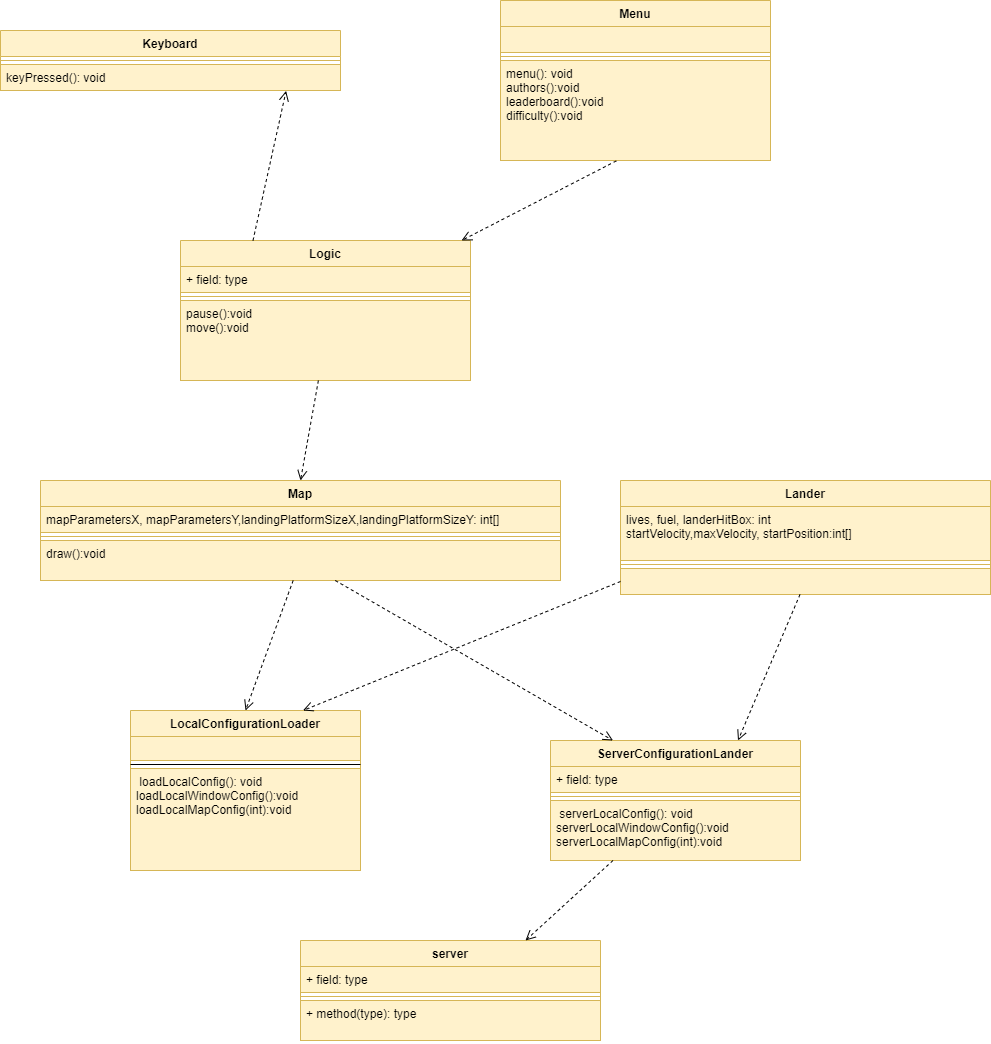

The diagram above was exported from draw.io. Its source (the exported page's mxGraphModel, read from the mxfile embedded in the PNG):
<mxGraphModel dx="2476" dy="1896" grid="1" gridSize="10" guides="1" tooltips="1" connect="1" arrows="1" fold="1" page="0" pageScale="1" pageWidth="827" pageHeight="1169" math="0" shadow="0">
  <root>
    <mxCell id="0" />
    <mxCell id="1" parent="0" />
    <mxCell id="saFNjhyPl_IV3FF3_v6t-1" value="LocalConfigurationLoader" style="swimlane;fontStyle=1;align=center;verticalAlign=top;childLayout=stackLayout;horizontal=1;startSize=26;horizontalStack=0;resizeParent=1;resizeParentMax=0;resizeLast=0;collapsible=1;marginBottom=0;fillColor=#fff2cc;strokeColor=#d6b656;" parent="1" vertex="1">
      <mxGeometry x="-140" y="50" width="230" height="160" as="geometry">
        <mxRectangle x="290" y="90" width="180" height="26" as="alternateBounds" />
      </mxGeometry>
    </mxCell>
    <mxCell id="saFNjhyPl_IV3FF3_v6t-2" value="" style="text;strokeColor=#d6b656;fillColor=#fff2cc;align=left;verticalAlign=top;spacingLeft=4;spacingRight=4;overflow=hidden;rotatable=0;points=[[0,0.5],[1,0.5]];portConstraint=eastwest;" parent="saFNjhyPl_IV3FF3_v6t-1" vertex="1">
      <mxGeometry y="26" width="230" height="24" as="geometry" />
    </mxCell>
    <mxCell id="saFNjhyPl_IV3FF3_v6t-3" value="" style="line;strokeWidth=1;fillColor=none;align=left;verticalAlign=middle;spacingTop=-1;spacingLeft=3;spacingRight=3;rotatable=0;labelPosition=right;points=[];portConstraint=eastwest;" parent="saFNjhyPl_IV3FF3_v6t-1" vertex="1">
      <mxGeometry y="50" width="230" height="8" as="geometry" />
    </mxCell>
    <mxCell id="saFNjhyPl_IV3FF3_v6t-4" value=" loadLocalConfig(): void&#10;loadLocalWindowConfig():void&#10;loadLocalMapConfig(int):void" style="text;strokeColor=#d6b656;fillColor=#fff2cc;align=left;verticalAlign=top;spacingLeft=4;spacingRight=4;overflow=hidden;rotatable=0;points=[[0,0.5],[1,0.5]];portConstraint=eastwest;" parent="saFNjhyPl_IV3FF3_v6t-1" vertex="1">
      <mxGeometry y="58" width="230" height="102" as="geometry" />
    </mxCell>
    <mxCell id="saFNjhyPl_IV3FF3_v6t-5" value="Lander" style="swimlane;fontStyle=1;align=center;verticalAlign=top;childLayout=stackLayout;horizontal=1;startSize=26;horizontalStack=0;resizeParent=1;resizeParentMax=0;resizeLast=0;collapsible=1;marginBottom=0;fillColor=#fff2cc;strokeColor=#d6b656;" parent="1" vertex="1">
      <mxGeometry x="350" y="-180" width="370" height="114" as="geometry">
        <mxRectangle x="100" y="160" width="70" height="26" as="alternateBounds" />
      </mxGeometry>
    </mxCell>
    <mxCell id="saFNjhyPl_IV3FF3_v6t-6" value="lives, fuel, landerHitBox: int&#10;startVelocity,maxVelocity, startPosition:int[]" style="text;strokeColor=#d6b656;fillColor=#fff2cc;align=left;verticalAlign=top;spacingLeft=4;spacingRight=4;overflow=hidden;rotatable=0;points=[[0,0.5],[1,0.5]];portConstraint=eastwest;" parent="saFNjhyPl_IV3FF3_v6t-5" vertex="1">
      <mxGeometry y="26" width="370" height="54" as="geometry" />
    </mxCell>
    <mxCell id="saFNjhyPl_IV3FF3_v6t-7" value="" style="line;strokeWidth=1;fillColor=#fff2cc;align=left;verticalAlign=middle;spacingTop=-1;spacingLeft=3;spacingRight=3;rotatable=0;labelPosition=right;points=[];portConstraint=eastwest;strokeColor=#d6b656;" parent="saFNjhyPl_IV3FF3_v6t-5" vertex="1">
      <mxGeometry y="80" width="370" height="8" as="geometry" />
    </mxCell>
    <mxCell id="saFNjhyPl_IV3FF3_v6t-8" value="" style="text;strokeColor=#d6b656;fillColor=#fff2cc;align=left;verticalAlign=top;spacingLeft=4;spacingRight=4;overflow=hidden;rotatable=0;points=[[0,0.5],[1,0.5]];portConstraint=eastwest;" parent="saFNjhyPl_IV3FF3_v6t-5" vertex="1">
      <mxGeometry y="88" width="370" height="26" as="geometry" />
    </mxCell>
    <mxCell id="saFNjhyPl_IV3FF3_v6t-17" value="Keyboard" style="swimlane;fontStyle=1;align=center;verticalAlign=top;childLayout=stackLayout;horizontal=1;startSize=26;horizontalStack=0;resizeParent=1;resizeParentMax=0;resizeLast=0;collapsible=1;marginBottom=0;fillColor=#fff2cc;strokeColor=#d6b656;" parent="1" vertex="1">
      <mxGeometry x="-270" y="-630" width="340" height="60" as="geometry">
        <mxRectangle x="50" y="80" width="90" height="26" as="alternateBounds" />
      </mxGeometry>
    </mxCell>
    <mxCell id="saFNjhyPl_IV3FF3_v6t-19" value="" style="line;strokeWidth=1;fillColor=#fff2cc;align=left;verticalAlign=middle;spacingTop=-1;spacingLeft=3;spacingRight=3;rotatable=0;labelPosition=right;points=[];portConstraint=eastwest;strokeColor=#d6b656;" parent="saFNjhyPl_IV3FF3_v6t-17" vertex="1">
      <mxGeometry y="26" width="340" height="8" as="geometry" />
    </mxCell>
    <mxCell id="saFNjhyPl_IV3FF3_v6t-20" value="keyPressed(): void" style="text;strokeColor=#d6b656;fillColor=#fff2cc;align=left;verticalAlign=top;spacingLeft=4;spacingRight=4;overflow=hidden;rotatable=0;points=[[0,0.5],[1,0.5]];portConstraint=eastwest;" parent="saFNjhyPl_IV3FF3_v6t-17" vertex="1">
      <mxGeometry y="34" width="340" height="26" as="geometry" />
    </mxCell>
    <mxCell id="saFNjhyPl_IV3FF3_v6t-25" value="Menu" style="swimlane;fontStyle=1;align=center;verticalAlign=top;childLayout=stackLayout;horizontal=1;startSize=26;horizontalStack=0;resizeParent=1;resizeParentMax=0;resizeLast=0;collapsible=1;marginBottom=0;fillColor=#fff2cc;strokeColor=#d6b656;" parent="1" vertex="1">
      <mxGeometry x="230" y="-660" width="270" height="160" as="geometry">
        <mxRectangle x="310" y="-50" width="60" height="26" as="alternateBounds" />
      </mxGeometry>
    </mxCell>
    <mxCell id="saFNjhyPl_IV3FF3_v6t-26" value="" style="text;strokeColor=#d6b656;fillColor=#fff2cc;align=left;verticalAlign=top;spacingLeft=4;spacingRight=4;overflow=hidden;rotatable=0;points=[[0,0.5],[1,0.5]];portConstraint=eastwest;" parent="saFNjhyPl_IV3FF3_v6t-25" vertex="1">
      <mxGeometry y="26" width="270" height="26" as="geometry" />
    </mxCell>
    <mxCell id="saFNjhyPl_IV3FF3_v6t-27" value="" style="line;strokeWidth=1;fillColor=#fff2cc;align=left;verticalAlign=middle;spacingTop=-1;spacingLeft=3;spacingRight=3;rotatable=0;labelPosition=right;points=[];portConstraint=eastwest;strokeColor=#d6b656;" parent="saFNjhyPl_IV3FF3_v6t-25" vertex="1">
      <mxGeometry y="52" width="270" height="8" as="geometry" />
    </mxCell>
    <mxCell id="saFNjhyPl_IV3FF3_v6t-28" value="menu(): void&#10;authors():void&#10;leaderboard():void&#10;difficulty():void" style="text;strokeColor=#d6b656;fillColor=#fff2cc;align=left;verticalAlign=top;spacingLeft=4;spacingRight=4;overflow=hidden;rotatable=0;points=[[0,0.5],[1,0.5]];portConstraint=eastwest;" parent="saFNjhyPl_IV3FF3_v6t-25" vertex="1">
      <mxGeometry y="60" width="270" height="100" as="geometry" />
    </mxCell>
    <mxCell id="saFNjhyPl_IV3FF3_v6t-29" value="Logic" style="swimlane;fontStyle=1;align=center;verticalAlign=top;childLayout=stackLayout;horizontal=1;startSize=26;horizontalStack=0;resizeParent=1;resizeParentMax=0;resizeLast=0;collapsible=1;marginBottom=0;fillColor=#fff2cc;strokeColor=#d6b656;" parent="1" vertex="1">
      <mxGeometry x="-90" y="-420" width="290" height="140" as="geometry">
        <mxRectangle x="680" y="10" width="60" height="26" as="alternateBounds" />
      </mxGeometry>
    </mxCell>
    <mxCell id="saFNjhyPl_IV3FF3_v6t-30" value="+ field: type" style="text;strokeColor=#d6b656;fillColor=#fff2cc;align=left;verticalAlign=top;spacingLeft=4;spacingRight=4;overflow=hidden;rotatable=0;points=[[0,0.5],[1,0.5]];portConstraint=eastwest;" parent="saFNjhyPl_IV3FF3_v6t-29" vertex="1">
      <mxGeometry y="26" width="290" height="26" as="geometry" />
    </mxCell>
    <mxCell id="saFNjhyPl_IV3FF3_v6t-31" value="" style="line;strokeWidth=1;fillColor=#fff2cc;align=left;verticalAlign=middle;spacingTop=-1;spacingLeft=3;spacingRight=3;rotatable=0;labelPosition=right;points=[];portConstraint=eastwest;strokeColor=#d6b656;" parent="saFNjhyPl_IV3FF3_v6t-29" vertex="1">
      <mxGeometry y="52" width="290" height="8" as="geometry" />
    </mxCell>
    <mxCell id="saFNjhyPl_IV3FF3_v6t-32" value="pause():void&#10;move():void" style="text;strokeColor=#d6b656;fillColor=#fff2cc;align=left;verticalAlign=top;spacingLeft=4;spacingRight=4;overflow=hidden;rotatable=0;points=[[0,0.5],[1,0.5]];portConstraint=eastwest;" parent="saFNjhyPl_IV3FF3_v6t-29" vertex="1">
      <mxGeometry y="60" width="290" height="80" as="geometry" />
    </mxCell>
    <mxCell id="lyE4QCnP87DpwPx3EkpW-1" value="server" style="swimlane;fontStyle=1;align=center;verticalAlign=top;childLayout=stackLayout;horizontal=1;startSize=26;horizontalStack=0;resizeParent=1;resizeParentMax=0;resizeLast=0;collapsible=1;marginBottom=0;fillColor=#fff2cc;strokeColor=#d6b656;" vertex="1" parent="1">
      <mxGeometry x="30" y="280" width="300" height="100" as="geometry" />
    </mxCell>
    <mxCell id="lyE4QCnP87DpwPx3EkpW-2" value="+ field: type" style="text;strokeColor=#d6b656;fillColor=#fff2cc;align=left;verticalAlign=top;spacingLeft=4;spacingRight=4;overflow=hidden;rotatable=0;points=[[0,0.5],[1,0.5]];portConstraint=eastwest;" vertex="1" parent="lyE4QCnP87DpwPx3EkpW-1">
      <mxGeometry y="26" width="300" height="26" as="geometry" />
    </mxCell>
    <mxCell id="lyE4QCnP87DpwPx3EkpW-3" value="" style="line;strokeWidth=1;fillColor=#fff2cc;align=left;verticalAlign=middle;spacingTop=-1;spacingLeft=3;spacingRight=3;rotatable=0;labelPosition=right;points=[];portConstraint=eastwest;strokeColor=#d6b656;" vertex="1" parent="lyE4QCnP87DpwPx3EkpW-1">
      <mxGeometry y="52" width="300" height="8" as="geometry" />
    </mxCell>
    <mxCell id="lyE4QCnP87DpwPx3EkpW-4" value="+ method(type): type" style="text;strokeColor=#d6b656;fillColor=#fff2cc;align=left;verticalAlign=top;spacingLeft=4;spacingRight=4;overflow=hidden;rotatable=0;points=[[0,0.5],[1,0.5]];portConstraint=eastwest;" vertex="1" parent="lyE4QCnP87DpwPx3EkpW-1">
      <mxGeometry y="60" width="300" height="40" as="geometry" />
    </mxCell>
    <mxCell id="lyE4QCnP87DpwPx3EkpW-5" value="Map" style="swimlane;fontStyle=1;align=center;verticalAlign=top;childLayout=stackLayout;horizontal=1;startSize=26;horizontalStack=0;resizeParent=1;resizeParentMax=0;resizeLast=0;collapsible=1;marginBottom=0;fillColor=#fff2cc;strokeColor=#d6b656;" vertex="1" parent="1">
      <mxGeometry x="-230" y="-180" width="520" height="100" as="geometry" />
    </mxCell>
    <mxCell id="lyE4QCnP87DpwPx3EkpW-6" value="mapParametersX, mapParametersY,landingPlatformSizeX,landingPlatformSizeY: int[]" style="text;strokeColor=#d6b656;fillColor=#fff2cc;align=left;verticalAlign=top;spacingLeft=4;spacingRight=4;overflow=hidden;rotatable=0;points=[[0,0.5],[1,0.5]];portConstraint=eastwest;" vertex="1" parent="lyE4QCnP87DpwPx3EkpW-5">
      <mxGeometry y="26" width="520" height="26" as="geometry" />
    </mxCell>
    <mxCell id="lyE4QCnP87DpwPx3EkpW-7" value="" style="line;strokeWidth=1;fillColor=#fff2cc;align=left;verticalAlign=middle;spacingTop=-1;spacingLeft=3;spacingRight=3;rotatable=0;labelPosition=right;points=[];portConstraint=eastwest;strokeColor=#d6b656;" vertex="1" parent="lyE4QCnP87DpwPx3EkpW-5">
      <mxGeometry y="52" width="520" height="8" as="geometry" />
    </mxCell>
    <mxCell id="lyE4QCnP87DpwPx3EkpW-8" value="draw():void" style="text;strokeColor=#d6b656;fillColor=#fff2cc;align=left;verticalAlign=top;spacingLeft=4;spacingRight=4;overflow=hidden;rotatable=0;points=[[0,0.5],[1,0.5]];portConstraint=eastwest;" vertex="1" parent="lyE4QCnP87DpwPx3EkpW-5">
      <mxGeometry y="60" width="520" height="40" as="geometry" />
    </mxCell>
    <mxCell id="lyE4QCnP87DpwPx3EkpW-9" value="ServerConfigurationLander" style="swimlane;fontStyle=1;align=center;verticalAlign=top;childLayout=stackLayout;horizontal=1;startSize=26;horizontalStack=0;resizeParent=1;resizeParentMax=0;resizeLast=0;collapsible=1;marginBottom=0;fillColor=#fff2cc;strokeColor=#d6b656;" vertex="1" parent="1">
      <mxGeometry x="280" y="80" width="250" height="120" as="geometry" />
    </mxCell>
    <mxCell id="lyE4QCnP87DpwPx3EkpW-10" value="+ field: type" style="text;strokeColor=#d6b656;fillColor=#fff2cc;align=left;verticalAlign=top;spacingLeft=4;spacingRight=4;overflow=hidden;rotatable=0;points=[[0,0.5],[1,0.5]];portConstraint=eastwest;" vertex="1" parent="lyE4QCnP87DpwPx3EkpW-9">
      <mxGeometry y="26" width="250" height="26" as="geometry" />
    </mxCell>
    <mxCell id="lyE4QCnP87DpwPx3EkpW-11" value="" style="line;strokeWidth=1;fillColor=#fff2cc;align=left;verticalAlign=middle;spacingTop=-1;spacingLeft=3;spacingRight=3;rotatable=0;labelPosition=right;points=[];portConstraint=eastwest;strokeColor=#d6b656;" vertex="1" parent="lyE4QCnP87DpwPx3EkpW-9">
      <mxGeometry y="52" width="250" height="8" as="geometry" />
    </mxCell>
    <mxCell id="lyE4QCnP87DpwPx3EkpW-12" value=" serverLocalConfig(): void&#10;serverLocalWindowConfig():void&#10;serverLocalMapConfig(int):void" style="text;strokeColor=#d6b656;fillColor=#fff2cc;align=left;verticalAlign=top;spacingLeft=4;spacingRight=4;overflow=hidden;rotatable=0;points=[[0,0.5],[1,0.5]];portConstraint=eastwest;" vertex="1" parent="lyE4QCnP87DpwPx3EkpW-9">
      <mxGeometry y="60" width="250" height="60" as="geometry" />
    </mxCell>
    <mxCell id="lyE4QCnP87DpwPx3EkpW-15" value="return" style="html=1;verticalAlign=bottom;endArrow=open;dashed=1;endSize=8;entryX=0.5;entryY=0;entryDx=0;entryDy=0;align=right;fontSize=1;fontColor=#FFFFFF;" edge="1" parent="1" source="lyE4QCnP87DpwPx3EkpW-8" target="saFNjhyPl_IV3FF3_v6t-1">
      <mxGeometry relative="1" as="geometry">
        <mxPoint x="20" y="10" as="sourcePoint" />
        <mxPoint x="-60" y="10" as="targetPoint" />
      </mxGeometry>
    </mxCell>
    <mxCell id="lyE4QCnP87DpwPx3EkpW-16" value="return" style="html=1;verticalAlign=bottom;endArrow=open;dashed=1;endSize=8;fontSize=1;fontColor=#FFFFFF;align=right;entryX=0.25;entryY=0;entryDx=0;entryDy=0;" edge="1" parent="1" source="lyE4QCnP87DpwPx3EkpW-8" target="lyE4QCnP87DpwPx3EkpW-9">
      <mxGeometry relative="1" as="geometry">
        <mxPoint x="160" y="10" as="sourcePoint" />
        <mxPoint x="80" y="10" as="targetPoint" />
      </mxGeometry>
    </mxCell>
    <mxCell id="lyE4QCnP87DpwPx3EkpW-17" value="return" style="html=1;verticalAlign=bottom;endArrow=open;dashed=1;endSize=8;fontSize=1;fontColor=#FFFFFF;align=right;exitX=0;exitY=0.5;exitDx=0;exitDy=0;entryX=0.75;entryY=0;entryDx=0;entryDy=0;" edge="1" parent="1" source="saFNjhyPl_IV3FF3_v6t-8" target="saFNjhyPl_IV3FF3_v6t-1">
      <mxGeometry relative="1" as="geometry">
        <mxPoint x="360" as="sourcePoint" />
        <mxPoint x="280" as="targetPoint" />
      </mxGeometry>
    </mxCell>
    <mxCell id="lyE4QCnP87DpwPx3EkpW-18" value="return" style="html=1;verticalAlign=bottom;endArrow=open;dashed=1;endSize=8;fontSize=1;fontColor=#FFFFFF;align=right;entryX=0.75;entryY=0;entryDx=0;entryDy=0;" edge="1" parent="1" source="saFNjhyPl_IV3FF3_v6t-8" target="lyE4QCnP87DpwPx3EkpW-9">
      <mxGeometry relative="1" as="geometry">
        <mxPoint x="430" y="-60" as="sourcePoint" />
        <mxPoint x="-200" y="20" as="targetPoint" />
        <Array as="points" />
      </mxGeometry>
    </mxCell>
    <mxCell id="lyE4QCnP87DpwPx3EkpW-19" value="return" style="html=1;verticalAlign=bottom;endArrow=open;dashed=1;endSize=8;fontSize=1;fontColor=#FFFFFF;align=right;exitX=0.429;exitY=1.004;exitDx=0;exitDy=0;exitPerimeter=0;" edge="1" parent="1" source="saFNjhyPl_IV3FF3_v6t-28" target="saFNjhyPl_IV3FF3_v6t-29">
      <mxGeometry relative="1" as="geometry">
        <mxPoint x="700" y="90" as="sourcePoint" />
        <mxPoint x="390" y="-416.45516236629214" as="targetPoint" />
      </mxGeometry>
    </mxCell>
    <mxCell id="lyE4QCnP87DpwPx3EkpW-20" value="return" style="html=1;verticalAlign=bottom;endArrow=open;dashed=1;endSize=8;fontSize=1;fontColor=#FFFFFF;align=right;entryX=0.84;entryY=1.015;entryDx=0;entryDy=0;entryPerimeter=0;exitX=0.25;exitY=0;exitDx=0;exitDy=0;" edge="1" parent="1" source="saFNjhyPl_IV3FF3_v6t-29" target="saFNjhyPl_IV3FF3_v6t-20">
      <mxGeometry relative="1" as="geometry">
        <mxPoint x="900" y="300" as="sourcePoint" />
        <mxPoint x="820" y="300" as="targetPoint" />
      </mxGeometry>
    </mxCell>
    <mxCell id="lyE4QCnP87DpwPx3EkpW-21" value="return" style="html=1;verticalAlign=bottom;endArrow=open;dashed=1;endSize=8;fontSize=1;fontColor=#FFFFFF;align=right;exitX=0.25;exitY=1;exitDx=0;exitDy=0;entryX=0.75;entryY=0;entryDx=0;entryDy=0;" edge="1" parent="1" source="lyE4QCnP87DpwPx3EkpW-9" target="lyE4QCnP87DpwPx3EkpW-1">
      <mxGeometry relative="1" as="geometry">
        <mxPoint x="-40" y="320" as="sourcePoint" />
        <mxPoint x="-120" y="320" as="targetPoint" />
      </mxGeometry>
    </mxCell>
    <mxCell id="lyE4QCnP87DpwPx3EkpW-22" value="return" style="html=1;verticalAlign=bottom;endArrow=open;dashed=1;endSize=8;fontSize=1;fontColor=#FFFFFF;align=right;entryX=0.5;entryY=0;entryDx=0;entryDy=0;" edge="1" parent="1" source="saFNjhyPl_IV3FF3_v6t-32" target="lyE4QCnP87DpwPx3EkpW-5">
      <mxGeometry relative="1" as="geometry">
        <mxPoint x="360" as="sourcePoint" />
        <mxPoint x="280" as="targetPoint" />
      </mxGeometry>
    </mxCell>
  </root>
</mxGraphModel>